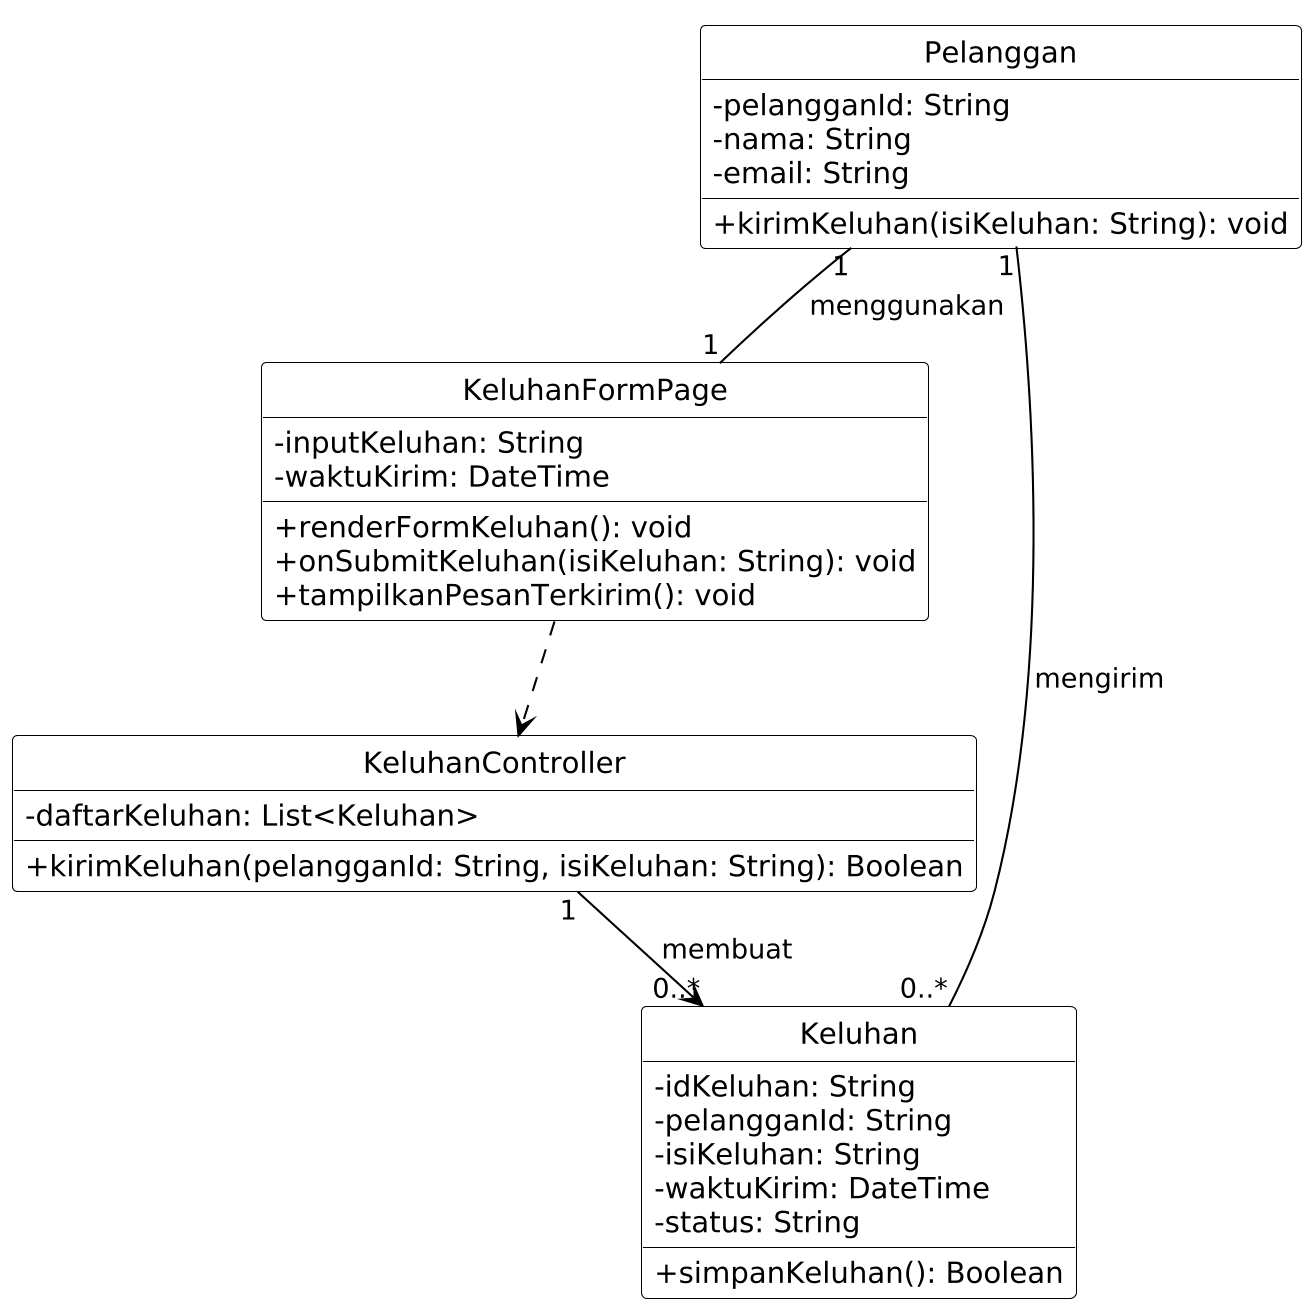

The diagram above was rendered by PlantUML. Its source (embedded in the PNG):
@startuml
!include ../bw.iuml
!pragma layout smetana
skinparam classAttributeIconSize 0
hide circle

class Pelanggan {
  -pelangganId: String
  -nama: String
  -email: String
  +kirimKeluhan(isiKeluhan: String): void
}
class KeluhanFormPage {
  -inputKeluhan: String
  -waktuKirim: DateTime
  +renderFormKeluhan(): void
  +onSubmitKeluhan(isiKeluhan: String): void
  +tampilkanPesanTerkirim(): void
}
class KeluhanController {
  -daftarKeluhan: List<Keluhan>
  +kirimKeluhan(pelangganId: String, isiKeluhan: String): Boolean
}
class Keluhan {
  -idKeluhan: String
  -pelangganId: String
  -isiKeluhan: String
  -waktuKirim: DateTime
  -status: String
  +simpanKeluhan(): Boolean
}

Pelanggan "1" -- "1" KeluhanFormPage : menggunakan >
KeluhanFormPage ..> KeluhanController
KeluhanController "1" --> "0..*" Keluhan : membuat >
Pelanggan "1" -- "0..*" Keluhan : mengirim >
@enduml